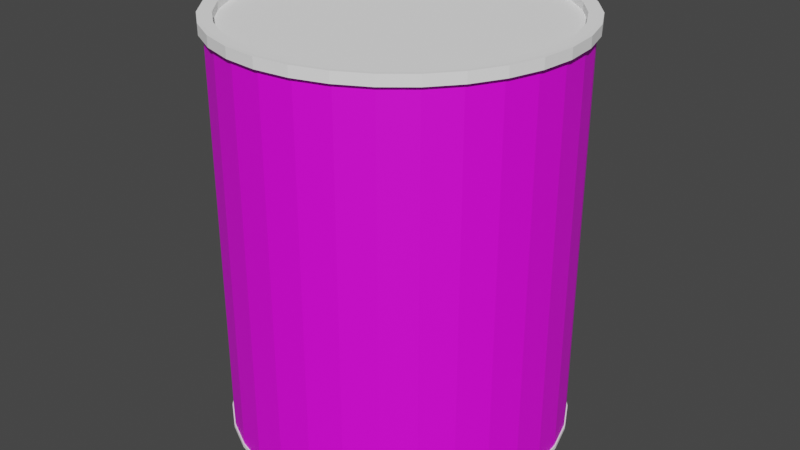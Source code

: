 # Source: BEANS.blend  (saved by Blender 2.91.10; exported with 4.5.12 LTS)
import bpy
from mathutils import Matrix  # noqa: F401  (used for matrix-valued properties, if any)

bpy.ops.wm.read_factory_settings(use_empty=True)
scene = bpy.context.scene
scene.name = 'Scene'

# ---- collections
col_collection = bpy.data.collections.new('Collection'); scene.collection.children.link(col_collection)

# ---- images (referenced by path relative to the original .blend; pixels are not part of the script)
import os
ASSET_DIR = os.environ.get("B2B_ASSET_DIR", "")  # directory of the original .blend (textures are referenced by path, not embedded)
HERE = os.path.dirname(os.path.abspath(__file__))  # packed textures are extracted next to this script under _unpacked/

def load_image(name, relpath, width, height, colorspace="sRGB"):
    """Load a texture the original file referenced (path relative to the .blend, or extracted next to this script)."""
    p = next((c for c in (os.path.join(HERE, relpath), os.path.join(ASSET_DIR, relpath)) if relpath and os.path.exists(c)), "")
    if p:
        img = bpy.data.images.load(p, check_existing=True)
        img.name = name
    else:  # same state as the original file: an image datablock whose file is absent (Cycles renders it pink)
        img = bpy.data.images.new(name, width, height)
        img.source = "FILE"
        img.filepath = "//" + (relpath or name)
    img.colorspace_settings.name = colorspace
    return img
img_bean_png = load_image('bean.png', 'bean.png', 1024, 1024, 'sRGB')

# ---- materials (node trees are filled in below, after node groups)
mat_material = bpy.data.materials.new('Material')
mat_material.use_transparent_shadow = False
mat_material.diffuse_color = (1.0, 1.0, 1.0, 1.0)
mat_material.metallic = 1.0
mat_material_002 = bpy.data.materials.new('Material.002')
mat_material_002.use_transparent_shadow = False
mat_material_002.diffuse_color = (0.1122, 0.08083, 0.0285, 1.0)
mat_material_002.roughness = 0.5877

# ---- material node trees
mat_material_002.use_nodes = True; mat_material_002.node_tree.nodes.clear()
_N = mat_material_002.node_tree.nodes; _L = mat_material_002.node_tree.links
n0 = _N.new('ShaderNodeBsdfPrincipled'); n0.name = 'Principled BSDF'; n0.location = (10, 300)
n0.distribution = 'GGX'
n0.subsurface_method = 'BURLEY'
n0.inputs[3].default_value = 1.45
n0.inputs[27].default_value = (0.0, 0.0, 0.0, 1.0)
n0.inputs[28].default_value = 1.0
n1 = _N.new('ShaderNodeOutputMaterial'); n1.name = 'Material Output'; n1.location = (300, 300)
n2 = _N.new('ShaderNodeTexImage'); n2.name = 'Image Texture'; n2.location = (-280, 275)
n2.image = img_bean_png
_L.new(n0.outputs[0], n1.inputs[0])
_L.new(n2.outputs[0], n0.inputs[0])
n1.is_active_output = True

# ---- world
world_world = bpy.data.worlds.new('World'); scene.world = world_world
world_world.use_nodes = True; world_world.node_tree.nodes.clear()
_N = world_world.node_tree.nodes; _L = world_world.node_tree.links
n0 = _N.new('ShaderNodeOutputWorld'); n0.name = 'World Output'; n0.location = (300, 300)
n1 = _N.new('ShaderNodeBackground'); n1.name = 'Background'; n1.location = (10, 300)
n1.inputs[0].default_value = (0.05088, 0.05088, 0.05088, 1.0)
_L.new(n1.outputs[0], n0.inputs[0])
n0.is_active_output = True
world_world.color = (0.05088, 0.05088, 0.05088)
world_world.use_sun_shadow = False
world_world.sun_shadow_jitter_overblur = 0.0

# ---- meshes
me_cylinder = bpy.data.meshes.new('Cylinder')
me_cylinder.from_pydata([(0.0, 1.0, -1.0), (0.0, 1.0, 1.0), (0.1951, 0.9808, -1.0), (0.1951, 0.9808, 1.0), (0.3827, 0.9239, -1.0), (0.3827, 0.9239, 1.0), (0.5556, 0.8315, -1.0), (0.5556, 0.8315, 1.0), (0.7071, 0.7071, -1.0), (0.7071, 0.7071, 1.0), (0.8315, 0.5556, -1.0), (0.8315, 0.5556, 1.0), (0.9239, 0.3827, -1.0), (0.9239, 0.3827, 1.0), (0.9808, 0.1951, -1.0), (0.9808, 0.1951, 1.0), (1.0, 7.55e-08, -1.0), (1.0, 7.55e-08, 1.0), (0.9808, -0.1951, -1.0), (0.9808, -0.1951, 1.0), (0.9239, -0.3827, -1.0), (0.9239, -0.3827, 1.0), (0.8315, -0.5556, -1.0), (0.8315, -0.5556, 1.0), (0.7071, -0.7071, -1.0), (0.7071, -0.7071, 1.0), (0.5556, -0.8315, -1.0), (0.5556, -0.8315, 1.0), (0.3827, -0.9239, -1.0), (0.3827, -0.9239, 1.0), (0.1951, -0.9808, -1.0), (0.1951, -0.9808, 1.0), (-3.258e-07, -1.0, -1.0), (-3.258e-07, -1.0, 1.0), (-0.1951, -0.9808, -1.0), (-0.1951, -0.9808, 1.0), (-0.3827, -0.9239, -1.0), (-0.3827, -0.9239, 1.0), (-0.5556, -0.8315, -1.0), (-0.5556, -0.8315, 1.0), (-0.7071, -0.7071, -1.0), (-0.7071, -0.7071, 1.0), (-0.8315, -0.5556, -1.0), (-0.8315, -0.5556, 1.0), (-0.9239, -0.3827, -1.0), (-0.9239, -0.3827, 1.0), (-0.9808, -0.1951, -1.0), (-0.9808, -0.1951, 1.0), (-1.0, 9.656e-07, -1.0), (-1.0, 9.656e-07, 1.0), (-0.9808, 0.1951, -1.0), (-0.9808, 0.1951, 1.0), (-0.9239, 0.3827, -1.0), (-0.9239, 0.3827, 1.0), (-0.8315, 0.5556, -1.0), (-0.8315, 0.5556, 1.0), (-0.7071, 0.7071, -1.0), (-0.7071, 0.7071, 1.0), (-0.5556, 0.8315, -1.0), (-0.5556, 0.8315, 1.0), (-0.3827, 0.9239, -1.0), (-0.3827, 0.9239, 1.0), (-0.1951, 0.9808, -1.0), (-0.1951, 0.9808, 1.0), (0.1951, 0.9808, 1.05), (-4.598e-09, 1.0, 1.05), (0.3827, 0.9239, 1.05), (0.5556, 0.8315, 1.05), (0.7071, 0.7071, 1.05), (0.8315, 0.5556, 1.05), (0.9239, 0.3827, 1.05), (0.9808, 0.1951, 1.05), (1.0, 7.55e-08, 1.05), (0.9808, -0.1951, 1.05), (0.9239, -0.3827, 1.05), (0.8315, -0.5556, 1.05), (0.7071, -0.7071, 1.05), (0.5556, -0.8315, 1.05), (0.3827, -0.9239, 1.05), (0.1951, -0.9808, 1.05), (-3.304e-07, -1.0, 1.05), (-0.1951, -0.9808, 1.05), (-0.3827, -0.9239, 1.05), (-0.5556, -0.8315, 1.05), (-0.7071, -0.7071, 1.05), (-0.8315, -0.5556, 1.05), (-0.9239, -0.3827, 1.05), (-0.9808, -0.1951, 1.05), (-1.0, 9.656e-07, 1.05), (-0.9808, 0.1951, 1.05), (-0.9239, 0.3827, 1.05), (-0.8315, 0.5556, 1.05), (-0.7071, 0.7071, 1.05), (-0.5556, 0.8315, 1.05), (-0.3827, 0.9239, 1.05), (-0.1951, 0.9808, 1.05), (4.742e-09, 1.0, -1.019), (0.1951, 0.9808, -1.019), (0.3827, 0.9239, -1.019), (0.5556, 0.8315, -1.019), (0.7071, 0.7071, -1.019), (0.8315, 0.5556, -1.019), (0.9239, 0.3827, -1.019), (0.9808, 0.1951, -1.019), (1.0, 7.55e-08, -1.019), (0.9808, -0.1951, -1.019), (0.9239, -0.3827, -1.019), (0.8315, -0.5556, -1.019), (0.7071, -0.7071, -1.019), (0.5556, -0.8315, -1.019), (0.3827, -0.9239, -1.019), (0.1951, -0.9808, -1.019), (-3.211e-07, -1.0, -1.019), (-0.1951, -0.9808, -1.019), (-0.3827, -0.9239, -1.019), (-0.5556, -0.8315, -1.019), (-0.7071, -0.7071, -1.019), (-0.8315, -0.5556, -1.019), (-0.9239, -0.3827, -1.019), (-0.9808, -0.1951, -1.019), (-1.0, 9.656e-07, -1.019), (-0.9808, 0.1951, -1.019), (-0.9239, 0.3827, -1.019), (-0.8315, 0.5556, -1.019), (-0.7071, 0.7071, -1.019), (-0.5556, 0.8315, -1.019), (-0.3827, 0.9239, -1.019), (-0.1951, 0.9808, -1.019), (0.1951, 0.9808, 1.0), (0.0, 1.0, 1.0), (0.3827, 0.9239, 1.0), (0.5556, 0.8315, 1.0), (0.7071, 0.7071, 1.0), (0.8315, 0.5556, 1.0), (0.9239, 0.3827, 1.0), (0.9808, 0.1951, 1.0), (1.0, 7.55e-08, 1.0), (0.9808, -0.1951, 1.0), (0.9239, -0.3827, 1.0), (0.8315, -0.5556, 1.0), (0.7071, -0.7071, 1.0), (0.5556, -0.8315, 1.0), (0.3827, -0.9239, 1.0), (0.1951, -0.9808, 1.0), (-3.258e-07, -1.0, 1.0), (-0.1951, -0.9808, 1.0), (-0.3827, -0.9239, 1.0), (-0.5556, -0.8315, 1.0), (-0.7071, -0.7071, 1.0), (-0.8315, -0.5556, 1.0), (-0.9239, -0.3827, 1.0), (-0.9808, -0.1951, 1.0), (-1.0, 9.656e-07, 1.0), (-0.9808, 0.1951, 1.0), (-0.9239, 0.3827, 1.0), (-0.8315, 0.5556, 1.0), (-0.7071, 0.7071, 1.0), (-0.5556, 0.8315, 1.0), (-0.3827, 0.9239, 1.0), (-0.1951, 0.9808, 1.0), (0.1951, 0.9808, 1.05), (-4.598e-09, 1.0, 1.05), (0.3827, 0.9239, 1.05), (0.5556, 0.8315, 1.05), (0.7071, 0.7071, 1.05), (0.8315, 0.5556, 1.05), (0.9239, 0.3827, 1.05), (0.9808, 0.1951, 1.05), (1.0, 7.55e-08, 1.05), (0.9808, -0.1951, 1.05), (0.9239, -0.3827, 1.05), (0.8315, -0.5556, 1.05), (0.7071, -0.7071, 1.05), (0.5556, -0.8315, 1.05), (0.3827, -0.9239, 1.05), (0.1951, -0.9808, 1.05), (-3.304e-07, -1.0, 1.05), (-0.1951, -0.9808, 1.05), (-0.3827, -0.9239, 1.05), (-0.5556, -0.8315, 1.05), (-0.7071, -0.7071, 1.05), (-0.8315, -0.5556, 1.05), (-0.9239, -0.3827, 1.05), (-0.9808, -0.1951, 1.05), (-1.0, 9.656e-07, 1.05), (-0.9808, 0.1951, 1.05), (-0.9239, 0.3827, 1.05), (-0.8315, 0.5556, 1.05), (-0.7071, 0.7071, 1.05), (-0.5556, 0.8315, 1.05), (-0.3827, 0.9239, 1.05), (-0.1951, 0.9808, 1.05), (0.2001, 1.006, 0.9994), (1.602e-09, 1.026, 0.9994), (0.3925, 0.9477, 0.9994), (0.5699, 0.8529, 0.9994), (0.7253, 0.7253, 0.9994), (0.8529, 0.5699, 0.9994), (0.9477, 0.3925, 0.9994), (1.006, 0.2001, 0.9994), (1.026, 6.917e-08, 0.9994), (1.006, -0.2001, 0.9994), (0.9477, -0.3925, 0.9994), (0.8529, -0.5699, 0.9994), (0.7253, -0.7253, 0.9994), (0.5699, -0.8529, 0.9994), (0.3925, -0.9477, 0.9994), (0.2001, -1.006, 0.9994), (-3.326e-07, -1.026, 0.9994), (-0.2001, -1.006, 0.9994), (-0.3925, -0.9477, 0.9994), (-0.5699, -0.8529, 0.9994), (-0.7253, -0.7253, 0.9994), (-0.8529, -0.5699, 0.9994), (-0.9477, -0.3925, 0.9994), (-1.006, -0.2001, 0.9994), (-1.026, 9.822e-07, 0.9994), (-1.006, 0.2001, 0.9994), (-0.9477, 0.3925, 0.9994), (-0.8529, 0.5699, 0.9994), (-0.7253, 0.7253, 0.9994), (-0.5699, 0.8529, 0.9994), (-0.3925, 0.9477, 0.9994), (-0.2001, 1.006, 0.9994), (0.2001, 1.006, 1.051), (-3.115e-09, 1.026, 1.051), (0.3925, 0.9477, 1.051), (0.5699, 0.8529, 1.051), (0.7253, 0.7253, 1.051), (0.8529, 0.5699, 1.051), (0.9477, 0.3925, 1.051), (1.006, 0.2001, 1.051), (1.026, 6.917e-08, 1.051), (1.006, -0.2001, 1.051), (0.9477, -0.3925, 1.051), (0.8529, -0.5699, 1.051), (0.7253, -0.7253, 1.051), (0.5699, -0.8529, 1.051), (0.3925, -0.9477, 1.051), (0.2001, -1.006, 1.051), (-3.373e-07, -1.026, 1.051), (-0.2001, -1.006, 1.051), (-0.3925, -0.9477, 1.051), (-0.5699, -0.8529, 1.051), (-0.7253, -0.7253, 1.051), (-0.8529, -0.5699, 1.051), (-0.9477, -0.3925, 1.051), (-1.006, -0.2001, 1.051), (-1.026, 9.822e-07, 1.051), (-1.006, 0.2001, 1.051), (-0.9477, 0.3925, 1.051), (-0.8529, 0.5699, 1.051), (-0.7253, 0.7253, 1.051), (-0.5699, 0.8529, 1.051), (-0.3925, 0.9477, 1.051), (-0.2001, 1.006, 1.051), (9.827e-09, 0.9686, -1.075), (0.189, 0.95, -1.075), (0.3707, 0.8949, -1.075), (0.5382, 0.8054, -1.075), (0.6849, 0.6849, -1.075), (0.8054, 0.5382, -1.075), (0.8949, 0.3707, -1.075), (0.95, 0.189, -1.075), (0.9686, 8.207e-08, -1.075), (0.95, -0.189, -1.075), (0.8949, -0.3707, -1.075), (0.8054, -0.5382, -1.075), (0.6849, -0.6849, -1.075), (0.5382, -0.8054, -1.075), (0.3707, -0.8949, -1.075), (0.189, -0.95, -1.075), (-3.058e-07, -0.9686, -1.075), (-0.189, -0.95, -1.075), (-0.3707, -0.8949, -1.075), (-0.5382, -0.8054, -1.075), (-0.6849, -0.6849, -1.075), (-0.8054, -0.5382, -1.075), (-0.8949, -0.3707, -1.075), (-0.95, -0.189, -1.075), (-0.9686, 9.443e-07, -1.075), (-0.95, 0.189, -1.075), (-0.8949, 0.3707, -1.075), (-0.8054, 0.5382, -1.075), (-0.6849, 0.6849, -1.075), (-0.5382, 0.8054, -1.075), (-0.3707, 0.8949, -1.075), (-0.189, 0.95, -1.075), (0.0, 1.0, -1.0), (0.1951, 0.9808, -1.0), (0.3827, 0.9239, -1.0), (0.5556, 0.8315, -1.0), (0.7071, 0.7071, -1.0), (0.8315, 0.5556, -1.0), (0.9239, 0.3827, -1.0), (0.9808, 0.1951, -1.0), (1.0, 7.55e-08, -1.0), (0.9808, -0.1951, -1.0), (0.9239, -0.3827, -1.0), (0.8315, -0.5556, -1.0), (0.7071, -0.7071, -1.0), (0.5556, -0.8315, -1.0), (0.3827, -0.9239, -1.0), (0.1951, -0.9808, -1.0), (-3.258e-07, -1.0, -1.0), (-0.1951, -0.9808, -1.0), (-0.3827, -0.9239, -1.0), (-0.5556, -0.8315, -1.0), (-0.7071, -0.7071, -1.0), (-0.8315, -0.5556, -1.0), (-0.9239, -0.3827, -1.0), (-0.9808, -0.1951, -1.0), (-1.0, 9.656e-07, -1.0), (-0.9808, 0.1951, -1.0), (-0.9239, 0.3827, -1.0), (-0.8315, 0.5556, -1.0), (-0.7071, 0.7071, -1.0), (-0.5556, 0.8315, -1.0), (-0.3827, 0.9239, -1.0), (-0.1951, 0.9808, -1.0), (4.742e-09, 1.0, -1.019), (0.1951, 0.9808, -1.019), (0.3827, 0.9239, -1.019), (0.5556, 0.8315, -1.019), (0.7071, 0.7071, -1.019), (0.8315, 0.5556, -1.019), (0.9239, 0.3827, -1.019), (0.9808, 0.1951, -1.019), (1.0, 7.55e-08, -1.019), (0.9808, -0.1951, -1.019), (0.9239, -0.3827, -1.019), (0.8315, -0.5556, -1.019), (0.7071, -0.7071, -1.019), (0.5556, -0.8315, -1.019), (0.3827, -0.9239, -1.019), (0.1951, -0.9808, -1.019), (-3.211e-07, -1.0, -1.019), (-0.1951, -0.9808, -1.019), (-0.3827, -0.9239, -1.019), (-0.5556, -0.8315, -1.019), (-0.7071, -0.7071, -1.019), (-0.8315, -0.5556, -1.019), (-0.9239, -0.3827, -1.019), (-0.9808, -0.1951, -1.019), (-1.0, 9.656e-07, -1.019), (-0.9808, 0.1951, -1.019), (-0.9239, 0.3827, -1.019), (-0.8315, 0.5556, -1.019), (-0.7071, 0.7071, -1.019), (-0.5556, 0.8315, -1.019), (-0.3827, 0.9239, -1.019), (-0.1951, 0.9808, -1.019), (-1.404e-09, 1.007, -0.9999), (0.1964, 0.9872, -0.9999), (0.3852, 0.93, -0.9999), (0.5592, 0.8369, -0.9999), (0.7118, 0.7118, -0.9999), (0.8369, 0.5592, -0.9999), (0.93, 0.3852, -0.9999), (0.9872, 0.1964, -0.9999), (1.007, 7.427e-08, -0.9999), (0.9872, -0.1964, -0.9999), (0.93, -0.3852, -0.9999), (0.8369, -0.5592, -0.9999), (0.7118, -0.7118, -0.9999), (0.5592, -0.8369, -0.9999), (0.3852, -0.93, -0.9999), (0.1964, -0.9872, -0.9999), (-3.294e-07, -1.007, -0.9999), (-0.1964, -0.9872, -0.9999), (-0.3852, -0.93, -0.9999), (-0.5592, -0.8369, -0.9999), (-0.7118, -0.7118, -0.9999), (-0.8369, -0.5592, -0.9999), (-0.93, -0.3852, -0.9999), (-0.9872, -0.1964, -0.9999), (-1.007, 9.702e-07, -0.9999), (-0.9872, 0.1964, -0.9999), (-0.93, 0.3852, -0.9999), (-0.8369, 0.5592, -0.9999), (-0.7118, 0.7118, -0.9999), (-0.5592, 0.8369, -0.9999), (-0.3852, 0.93, -0.9999), (-0.1964, 0.9872, -0.9999), (3.369e-09, 1.007, -1.019), (0.1964, 0.9872, -1.019), (0.3852, 0.93, -1.019), (0.5592, 0.8369, -1.019), (0.7118, 0.7118, -1.019), (0.8369, 0.5592, -1.019), (0.93, 0.3852, -1.019), (0.9872, 0.1964, -1.019), (1.007, 7.427e-08, -1.019), (0.9872, -0.1964, -1.019), (0.93, -0.3852, -1.019), (0.8369, -0.5592, -1.019), (0.7118, -0.7118, -1.019), (0.5592, -0.8369, -1.019), (0.3852, -0.93, -1.019), (0.1964, -0.9872, -1.019), (-3.246e-07, -1.007, -1.019), (-0.1964, -0.9872, -1.019), (-0.3852, -0.93, -1.019), (-0.5592, -0.8369, -1.019), (-0.7118, -0.7118, -1.019), (-0.8369, -0.5592, -1.019), (-0.93, -0.3852, -1.019), (-0.9872, -0.1964, -1.019), (-1.007, 9.702e-07, -1.019), (-0.9872, 0.1964, -1.019), (-0.93, 0.3852, -1.019), (-0.8369, 0.5592, -1.019), (-0.7118, 0.7118, -1.019), (-0.5592, 0.8369, -1.019), (-0.3852, 0.93, -1.019), (-0.1964, 0.9872, -1.019), (0.1848, 0.9289, 1.05), (1.93e-09, 0.9471, 1.05), (0.3624, 0.875, 1.05), (0.5262, 0.7875, 1.05), (0.6697, 0.6697, 1.05), (0.7875, 0.5262, 1.05), (0.875, 0.3624, 1.05), (0.9289, 0.1848, 1.05), (0.9471, 8.659e-08, 1.05), (0.9289, -0.1848, 1.05), (0.875, -0.3624, 1.05), (0.7875, -0.5262, 1.05), (0.6697, -0.6697, 1.05), (0.5262, -0.7875, 1.05), (0.3624, -0.875, 1.05), (0.1848, -0.9289, 1.05), (-3.067e-07, -0.9471, 1.05), (-0.1848, -0.9289, 1.05), (-0.3624, -0.875, 1.05), (-0.5262, -0.7875, 1.05), (-0.6697, -0.6697, 1.05), (-0.7875, -0.5262, 1.05), (-0.875, -0.3624, 1.05), (-0.9289, -0.1848, 1.05), (-0.9471, 9.296e-07, 1.05), (-0.9289, 0.1848, 1.05), (-0.875, 0.3624, 1.05), (-0.7875, 0.5262, 1.05), (-0.6697, 0.6697, 1.05), (-0.5262, 0.7875, 1.05), (-0.3624, 0.875, 1.05), (-0.1848, 0.9289, 1.05), (0.1848, 0.9289, 1.014), (5.521e-09, 0.9471, 1.014), (0.3624, 0.875, 1.014), (0.5262, 0.7875, 1.014), (0.6697, 0.6697, 1.014), (0.7875, 0.5262, 1.014), (0.875, 0.3624, 1.014), (0.9289, 0.1848, 1.014), (0.9471, 8.659e-08, 1.014), (0.9289, -0.1848, 1.014), (0.875, -0.3624, 1.014), (0.7875, -0.5262, 1.014), (0.6697, -0.6697, 1.014), (0.5262, -0.7875, 1.014), (0.3624, -0.875, 1.014), (0.1848, -0.9289, 1.014), (-3.031e-07, -0.9471, 1.014), (-0.1848, -0.9289, 1.014), (-0.3624, -0.875, 1.014), (-0.5262, -0.7875, 1.014), (-0.6697, -0.6697, 1.014), (-0.7875, -0.5262, 1.014), (-0.875, -0.3624, 1.014), (-0.9289, -0.1848, 1.014), (-0.9471, 9.296e-07, 1.014), (-0.9289, 0.1848, 1.014), (-0.875, 0.3624, 1.014), (-0.7875, 0.5262, 1.014), (-0.6697, 0.6697, 1.014), (-0.5262, 0.7875, 1.014), (-0.3624, 0.875, 1.014), (-0.1848, 0.9289, 1.014), (1.383e-08, 0.9112, -1.044), (0.1778, 0.8937, -1.044), (0.3487, 0.8419, -1.044), (0.5063, 0.7577, -1.044), (0.6443, 0.6443, -1.044), (0.7577, 0.5063, -1.044), (0.8419, 0.3487, -1.044), (0.8937, 0.1778, -1.044), (0.9112, 9.575e-08, -1.044), (0.8937, -0.1778, -1.044), (0.8419, -0.3487, -1.044), (0.7577, -0.5063, -1.044), (0.6443, -0.6443, -1.044), (0.5063, -0.7577, -1.044), (0.3487, -0.8419, -1.044), (0.1778, -0.8937, -1.044), (-2.831e-07, -0.9112, -1.044), (-0.1778, -0.8937, -1.044), (-0.3487, -0.8419, -1.044), (-0.5063, -0.7577, -1.044), (-0.6443, -0.6443, -1.044), (-0.7577, -0.5063, -1.044), (-0.8419, -0.3487, -1.044), (-0.8937, -0.1778, -1.044), (-0.9112, 9.068e-07, -1.044), (-0.8937, 0.1778, -1.044), (-0.8419, 0.3487, -1.044), (-0.7577, 0.5063, -1.044), (-0.6443, 0.6443, -1.044), (-0.5063, 0.7577, -1.044), (-0.3487, 0.8419, -1.044), (-0.1778, 0.8937, -1.044)], [], [(0, 1, 3, 2), (2, 3, 5, 4), (4, 5, 7, 6), (6, 7, 9, 8), (8, 9, 11, 10), (10, 11, 13, 12), (12, 13, 15, 14), (14, 15, 17, 16), (16, 17, 19, 18), (18, 19, 21, 20), (20, 21, 23, 22), (22, 23, 25, 24), (24, 25, 27, 26), (26, 27, 29, 28), (28, 29, 31, 30), (30, 31, 33, 32), (32, 33, 35, 34), (34, 35, 37, 36), (36, 37, 39, 38), (38, 39, 41, 40), (40, 41, 43, 42), (42, 43, 45, 44), (44, 45, 47, 46), (46, 47, 49, 48), (48, 49, 51, 50), (50, 51, 53, 52), (52, 53, 55, 54), (54, 55, 57, 56), (56, 57, 59, 58), (58, 59, 61, 60), (41, 39, 147, 148), (60, 61, 63, 62), (62, 63, 1, 0), (100, 99, 323, 324), (94, 93, 445, 446), (79, 80, 176, 175), (23, 21, 138, 139), (78, 79, 175, 174), (5, 3, 128, 130), (57, 55, 155, 156), (77, 78, 174, 173), (39, 37, 146, 147), (76, 77, 173, 172), (21, 19, 137, 138), (75, 76, 172, 171), (55, 53, 154, 155), (74, 75, 171, 170), (3, 1, 129, 128), (37, 35, 145, 146), (73, 74, 170, 169), (19, 17, 136, 137), (72, 73, 169, 168), (53, 51, 153, 154), (71, 72, 168, 167), (35, 33, 144, 145), (70, 71, 167, 166), (17, 15, 135, 136), (69, 70, 166, 165), (95, 65, 161, 191), (51, 49, 152, 153), (68, 69, 165, 164), (94, 95, 191, 190), (33, 31, 143, 144), (67, 68, 164, 163), (93, 94, 190, 189), (15, 13, 134, 135), (115, 116, 276, 275), (38, 40, 308, 307), (126, 125, 349, 350), (99, 98, 322, 323), (20, 22, 299, 298), (125, 124, 348, 349), (2, 4, 290, 289), (98, 97, 321, 322), (124, 123, 347, 348), (54, 56, 316, 315), (97, 96, 320, 321), (36, 38, 307, 306), (123, 122, 346, 347), (18, 20, 298, 297), (122, 121, 345, 346), (121, 120, 344, 345), (52, 54, 315, 314), (0, 2, 289, 288), (34, 36, 306, 305), (120, 119, 343, 344), (16, 18, 297, 296), (119, 118, 342, 343), (118, 117, 341, 342), (50, 52, 314, 313), (32, 34, 305, 304), (117, 116, 340, 341), (14, 16, 296, 295), (116, 115, 339, 340), (115, 114, 338, 339), (48, 50, 313, 312), (30, 32, 304, 303), (114, 113, 337, 338), (147, 146, 210, 211), (172, 173, 237, 236), (146, 145, 209, 210), (171, 172, 236, 235), (145, 144, 208, 209), (170, 171, 235, 234), (144, 143, 207, 208), (169, 170, 234, 233), (143, 142, 206, 207), (168, 169, 233, 232), (142, 141, 205, 206), (167, 168, 232, 231), (141, 140, 204, 205), (166, 167, 231, 230), (140, 139, 203, 204), (165, 166, 230, 229), (191, 161, 225, 255), (139, 138, 202, 203), (164, 165, 229, 228), (190, 191, 255, 254), (138, 137, 201, 202), (163, 164, 228, 227), (189, 190, 254, 253), (137, 136, 200, 201), (162, 163, 227, 226), (188, 189, 253, 252), (136, 135, 199, 200), (160, 162, 226, 224), (187, 188, 252, 251), (135, 134, 198, 199), (161, 160, 224, 225), (186, 187, 251, 250), (80, 81, 177, 176), (59, 57, 156, 157), (7, 5, 130, 131), (81, 82, 178, 177), (25, 23, 139, 140), (82, 83, 179, 178), (43, 41, 148, 149), (83, 84, 180, 179), (61, 59, 157, 158), (9, 7, 131, 132), (84, 85, 181, 180), (27, 25, 140, 141), (85, 86, 182, 181), (45, 43, 149, 150), (86, 87, 183, 182), (63, 61, 158, 159), (11, 9, 132, 133), (87, 88, 184, 183), (29, 27, 141, 142), (88, 89, 185, 184), (47, 45, 150, 151), (89, 90, 186, 185), (1, 63, 159, 129), (13, 11, 133, 134), (90, 91, 187, 186), (65, 64, 160, 161), (31, 29, 142, 143), (91, 92, 188, 187), (64, 66, 162, 160), (49, 47, 151, 152), (92, 93, 189, 188), (66, 67, 163, 162), (194, 192, 224, 226), (203, 202, 234, 235), (212, 211, 243, 244), (221, 220, 252, 253), (199, 198, 230, 231), (208, 207, 239, 240), (217, 216, 248, 249), (195, 194, 226, 227), (204, 203, 235, 236), (213, 212, 244, 245), (222, 221, 253, 254), (200, 199, 231, 232), (209, 208, 240, 241), (218, 217, 249, 250), (196, 195, 227, 228), (205, 204, 236, 237), (214, 213, 245, 246), (223, 222, 254, 255), (201, 200, 232, 233), (210, 209, 241, 242), (219, 218, 250, 251), (197, 196, 228, 229), (206, 205, 237, 238), (215, 214, 246, 247), (192, 193, 225, 224), (193, 223, 255, 225), (202, 201, 233, 234), (211, 210, 242, 243), (220, 219, 251, 252), (198, 197, 229, 230), (207, 206, 238, 239), (216, 215, 247, 248), (173, 174, 238, 237), (148, 147, 211, 212), (174, 175, 239, 238), (149, 148, 212, 213), (175, 176, 240, 239), (150, 149, 213, 214), (176, 177, 241, 240), (151, 150, 214, 215), (177, 178, 242, 241), (152, 151, 215, 216), (178, 179, 243, 242), (153, 152, 216, 217), (179, 180, 244, 243), (154, 153, 217, 218), (180, 181, 245, 244), (155, 154, 218, 219), (128, 129, 193, 192), (181, 182, 246, 245), (156, 155, 219, 220), (130, 128, 192, 194), (182, 183, 247, 246), (157, 156, 220, 221), (131, 130, 194, 195), (183, 184, 248, 247), (158, 157, 221, 222), (132, 131, 195, 196), (184, 185, 249, 248), (159, 158, 222, 223), (133, 132, 196, 197), (185, 186, 250, 249), (129, 159, 223, 193), (134, 133, 197, 198), (263, 264, 488, 487), (102, 103, 263, 262), (116, 117, 277, 276), (103, 104, 264, 263), (117, 118, 278, 277), (104, 105, 265, 264), (118, 119, 279, 278), (105, 106, 266, 265), (119, 120, 280, 279), (106, 107, 267, 266), (120, 121, 281, 280), (107, 108, 268, 267), (121, 122, 282, 281), (108, 109, 269, 268), (122, 123, 283, 282), (109, 110, 270, 269), (96, 97, 257, 256), (123, 124, 284, 283), (110, 111, 271, 270), (97, 98, 258, 257), (124, 125, 285, 284), (111, 112, 272, 271), (98, 99, 259, 258), (125, 126, 286, 285), (112, 113, 273, 272), (99, 100, 260, 259), (126, 127, 287, 286), (113, 114, 274, 273), (100, 101, 261, 260), (127, 96, 256, 287), (114, 115, 275, 274), (101, 102, 262, 261), (325, 324, 388, 389), (351, 350, 414, 415), (297, 298, 362, 361), (324, 323, 387, 388), (350, 349, 413, 414), (296, 297, 361, 360), (323, 322, 386, 387), (349, 348, 412, 413), (295, 296, 360, 359), (322, 321, 385, 386), (348, 347, 411, 412), (294, 295, 359, 358), (321, 320, 384, 385), (347, 346, 410, 411), (293, 294, 358, 357), (319, 288, 352, 383), (346, 345, 409, 410), (292, 293, 357, 356), (318, 319, 383, 382), (345, 344, 408, 409), (291, 292, 356, 355), (317, 318, 382, 381), (344, 343, 407, 408), (290, 291, 355, 354), (316, 317, 381, 380), (343, 342, 406, 407), (289, 290, 354, 353), (315, 316, 380, 379), (342, 341, 405, 406), (288, 289, 353, 352), (314, 315, 379, 378), (341, 340, 404, 405), (56, 58, 317, 316), (127, 126, 350, 351), (101, 100, 324, 325), (4, 6, 291, 290), (96, 127, 351, 320), (102, 101, 325, 326), (22, 24, 300, 299), (40, 42, 309, 308), (103, 102, 326, 327), (58, 60, 318, 317), (104, 103, 327, 328), (6, 8, 292, 291), (24, 26, 301, 300), (105, 104, 328, 329), (42, 44, 310, 309), (106, 105, 329, 330), (60, 62, 319, 318), (107, 106, 330, 331), (8, 10, 293, 292), (26, 28, 302, 301), (108, 107, 331, 332), (44, 46, 311, 310), (109, 108, 332, 333), (62, 0, 288, 319), (110, 109, 333, 334), (10, 12, 294, 293), (28, 30, 303, 302), (111, 110, 334, 335), (46, 48, 312, 311), (112, 111, 335, 336), (113, 112, 336, 337), (12, 14, 295, 294), (371, 372, 404, 403), (380, 381, 413, 412), (358, 359, 391, 390), (367, 368, 400, 399), (376, 377, 409, 408), (354, 355, 387, 386), (363, 364, 396, 395), (372, 373, 405, 404), (381, 382, 414, 413), (359, 360, 392, 391), (368, 369, 401, 400), (377, 378, 410, 409), (355, 356, 388, 387), (364, 365, 397, 396), (373, 374, 406, 405), (382, 383, 415, 414), (360, 361, 393, 392), (369, 370, 402, 401), (378, 379, 411, 410), (356, 357, 389, 388), (365, 366, 398, 397), (374, 375, 407, 406), (352, 353, 385, 384), (383, 352, 384, 415), (361, 362, 394, 393), (370, 371, 403, 402), (379, 380, 412, 411), (357, 358, 390, 389), (366, 367, 399, 398), (375, 376, 408, 407), (353, 354, 386, 385), (362, 363, 395, 394), (298, 299, 363, 362), (320, 351, 415, 384), (326, 325, 389, 390), (299, 300, 364, 363), (327, 326, 390, 391), (300, 301, 365, 364), (328, 327, 391, 392), (301, 302, 366, 365), (329, 328, 392, 393), (302, 303, 367, 366), (330, 329, 393, 394), (303, 304, 368, 367), (331, 330, 394, 395), (304, 305, 369, 368), (332, 331, 395, 396), (305, 306, 370, 369), (333, 332, 396, 397), (306, 307, 371, 370), (334, 333, 397, 398), (307, 308, 372, 371), (335, 334, 398, 399), (308, 309, 373, 372), (336, 335, 399, 400), (309, 310, 374, 373), (337, 336, 400, 401), (310, 311, 375, 374), (338, 337, 401, 402), (311, 312, 376, 375), (339, 338, 402, 403), (312, 313, 377, 376), (340, 339, 403, 404), (313, 314, 378, 377), (439, 438, 470, 471), (81, 80, 432, 433), (68, 67, 419, 420), (95, 94, 446, 447), (82, 81, 433, 434), (69, 68, 420, 421), (65, 95, 447, 417), (83, 82, 434, 435), (70, 69, 421, 422), (84, 83, 435, 436), (71, 70, 422, 423), (85, 84, 436, 437), (72, 71, 423, 424), (86, 85, 437, 438), (73, 72, 424, 425), (87, 86, 438, 439), (74, 73, 425, 426), (88, 87, 439, 440), (75, 74, 426, 427), (89, 88, 440, 441), (76, 75, 427, 428), (90, 89, 441, 442), (77, 76, 428, 429), (91, 90, 442, 443), (78, 77, 429, 430), (64, 65, 417, 416), (92, 91, 443, 444), (79, 78, 430, 431), (66, 64, 416, 418), (93, 92, 444, 445), (80, 79, 431, 432), (67, 66, 418, 419), (448, 449, 479, 478, 477, 476, 475, 474, 473, 472, 471, 470, 469, 468, 467, 466, 465, 464, 463, 462, 461, 460, 459, 458, 457, 456, 455, 454, 453, 452, 451, 450), (426, 425, 457, 458), (440, 439, 471, 472), (427, 426, 458, 459), (441, 440, 472, 473), (428, 427, 459, 460), (442, 441, 473, 474), (429, 428, 460, 461), (443, 442, 474, 475), (430, 429, 461, 462), (416, 417, 449, 448), (444, 443, 475, 476), (431, 430, 462, 463), (418, 416, 448, 450), (445, 444, 476, 477), (432, 431, 463, 464), (419, 418, 450, 451), (446, 445, 477, 478), (433, 432, 464, 465), (420, 419, 451, 452), (447, 446, 478, 479), (434, 433, 465, 466), (421, 420, 452, 453), (417, 447, 479, 449), (435, 434, 466, 467), (422, 421, 453, 454), (436, 435, 467, 468), (423, 422, 454, 455), (437, 436, 468, 469), (424, 423, 455, 456), (438, 437, 469, 470), (425, 424, 456, 457), (480, 481, 482, 483, 484, 485, 486, 487, 488, 489, 490, 491, 492, 493, 494, 495, 496, 497, 498, 499, 500, 501, 502, 503, 504, 505, 506, 507, 508, 509, 510, 511), (277, 278, 502, 501), (264, 265, 489, 488), (278, 279, 503, 502), (265, 266, 490, 489), (279, 280, 504, 503), (266, 267, 491, 490), (280, 281, 505, 504), (267, 268, 492, 491), (281, 282, 506, 505), (268, 269, 493, 492), (282, 283, 507, 506), (269, 270, 494, 493), (256, 257, 481, 480), (283, 284, 508, 507), (270, 271, 495, 494), (257, 258, 482, 481), (284, 285, 509, 508), (271, 272, 496, 495), (258, 259, 483, 482), (285, 286, 510, 509), (272, 273, 497, 496), (259, 260, 484, 483), (286, 287, 511, 510), (273, 274, 498, 497), (260, 261, 485, 484), (287, 256, 480, 511), (274, 275, 499, 498), (261, 262, 486, 485), (275, 276, 500, 499), (262, 263, 487, 486), (276, 277, 501, 500)])
me_cylinder.polygons.foreach_set('material_index', [1, 1, 1, 1, 1, 1, 1, 1, 1, 1, 1, 1, 1, 1, 1, 1, 1, 1, 1, 1, 1, 1, 1, 1, 1, 1, 1, 1, 1, 1, 0, 1, 1, 0, 0, 0, 0, 0, 0, 0, 0, 0, 0, 0, 0, 0, 0, 0, 0, 0, 0, 0, 0, 0, 0, 0, 0, 0, 0, 0, 0, 0, 0, 0, 0, 0, 0, 0, 0, 0, 0, 0, 0, 0, 0, 0, 0, 0, 0, 0, 0, 0, 0, 0, 0, 0, 0, 0, 0, 0, 0, 0, 0, 0, 0, 0, 0, 0, 0, 0, 0, 0, 0, 0, 0, 0, 0, 0, 0, 0, 0, 0, 0, 0, 0, 0, 0, 0, 0, 0, 0, 0, 0, 0, 0, 0, 0, 0, 0, 0, 0, 0, 0, 0, 0, 0, 0, 0, 0, 0, 0, 0, 0, 0, 0, 0, 0, 0, 0, 0, 0, 0, 0, 0, 0, 0, 0, 0, 0, 0, 0, 0, 0, 0, 0, 0, 0, 0, 0, 0, 0, 0, 0, 0, 0, 0, 0, 0, 0, 0, 0, 0, 0, 0, 0, 0, 0, 0, 0, 0, 0, 0, 0, 0, 0, 0, 0, 0, 0, 0, 0, 0, 0, 0, 0, 0, 0, 0, 0, 0, 0, 0, 0, 0, 0, 0, 0, 0, 0, 0, 0, 0, 0, 0, 0, 0, 0, 0, 0, 0, 0, 0, 0, 0, 0, 0, 0, 0, 0, 0, 0, 0, 0, 0, 0, 0, 0, 0, 0, 0, 0, 0, 0, 0, 0, 0, 0, 0, 0, 0, 0, 0, 0, 0, 0, 0, 0, 0, 0, 0, 0, 0, 0, 0, 0, 0, 0, 0, 0, 0, 0, 0, 0, 0, 0, 0, 0, 0, 0, 0, 0, 0, 0, 0, 0, 0, 0, 0, 0, 0, 0, 0, 0, 0, 0, 0, 0, 0, 0, 0, 0, 0, 0, 0, 0, 0, 0, 0, 0, 0, 0, 0, 0, 0, 0, 0, 0, 0, 0, 0, 0, 0, 0, 0, 0, 0, 0, 0, 0, 0, 0, 0, 0, 0, 0, 0, 0, 0, 0, 0, 0, 0, 0, 0, 0, 0, 0, 0, 0, 0, 0, 0, 0, 0, 0, 0, 0, 0, 0, 0, 0, 0, 0, 0, 0, 0, 0, 0, 0, 0, 0, 0, 0, 0, 0, 0, 0, 0, 0, 0, 0, 0, 0, 0, 0, 0, 0, 0, 0, 0, 0, 0, 0, 0, 0, 0, 0, 0, 0, 0, 0, 0, 0, 0, 0, 0, 0, 0, 0, 0, 0, 0, 0, 0, 0, 0, 0, 0, 0, 0, 0, 0, 0, 0, 0, 0, 0, 0, 0, 0, 0, 0, 0, 0, 0, 0, 0, 0, 0, 0, 0, 0, 0, 0, 0, 0, 0, 0, 0, 0, 0, 0, 0, 0, 0, 0, 0, 0, 0, 0, 0, 0, 0, 0, 0, 0, 0, 0, 0, 0, 0, 0])
_uv = me_cylinder.uv_layers.new(name='UVMap')
_uv.uv.foreach_set('vector', [1.0, 0.257, 1.0, 0.757, 0.9688, 0.757, 0.9688, 0.257, 0.9688, 0.257, 0.9688, 0.757, 0.9375, 0.757, 0.9375, 0.257, 0.9375, 0.257, 0.9375, 0.757, 0.9062, 0.757, 0.9062, 0.257, 0.9062, 0.257, 0.9062, 0.757, 0.875, 0.757, 0.875, 0.257, 0.875, 0.257, 0.875, 0.757, 0.8438, 0.757, 0.8438, 0.257, 0.8438, 0.257, 0.8438, 0.757, 0.8125, 0.757, 0.8125, 0.257, 0.8125, 0.257, 0.8125, 0.757, 0.7812, 0.757, 0.7812, 0.257, 0.7812, 0.257, 0.7812, 0.757, 0.75, 0.757, 0.75, 0.257, 0.75, 0.257, 0.75, 0.757, 0.7188, 0.757, 0.7188, 0.257, 0.7188, 0.257, 0.7188, 0.757, 0.6875, 0.757, 0.6875, 0.257, 0.6875, 0.257, 0.6875, 0.757, 0.6562, 0.757, 0.6562, 0.257, 0.6562, 0.257, 0.6562, 0.757, 0.625, 0.757, 0.625, 0.257, 0.625, 0.257, 0.625, 0.757, 0.5938, 0.757, 0.5938, 0.257, 0.5938, 0.257, 0.5938, 0.757, 0.5625, 0.757, 0.5625, 0.257, 0.5625, 0.257, 0.5625, 0.757, 0.5312, 0.757, 0.5312, 0.257, 0.5312, 0.257, 0.5312, 0.757, 0.5, 0.757, 0.5, 0.257, 0.5, 0.257, 0.5, 0.757, 0.4688, 0.757, 0.4688, 0.257, 0.4688, 0.257, 0.4688, 0.757, 0.4375, 0.757, 0.4375, 0.257, 0.4375, 0.257, 0.4375, 0.757, 0.4062, 0.757, 0.4062, 0.257, 0.4062, 0.257, 0.4062, 0.757, 0.375, 0.757, 0.375, 0.257, 0.375, 0.257, 0.375, 0.757, 0.3438, 0.757, 0.3438, 0.257, 0.3438, 0.257, 0.3438, 0.757, 0.3125, 0.757, 0.3125, 0.257, 0.3125, 0.257, 0.3125, 0.757, 0.2812, 0.757, 0.2812, 0.257, 0.2812, 0.257, 0.2812, 0.757, 0.25, 0.757, 0.25, 0.257, 0.25, 0.257, 0.25, 0.757, 0.2188, 0.757, 0.2188, 0.257, 0.2188, 0.257, 0.2188, 0.757, 0.1875, 0.757, 0.1875, 0.257, 0.1875, 0.257, 0.1875, 0.757, 0.1563, 0.757, 0.1563, 0.257, 0.1563, 0.257, 0.1563, 0.757, 0.125, 0.757, 0.125, 0.257, 0.125, 0.257, 0.125, 0.757, 0.09375, 0.757, 0.09375, 0.257, 0.09375, 0.257, 0.09375, 0.757, 0.0625, 0.757, 0.0625, 0.257, 0.375, 0.757, 0.4062, 0.757, 0.4062, 0.757, 0.375, 0.757, 0.0625, 0.257, 0.0625, 0.757, 0.03125, 0.757, 0.03125, 0.257, 0.03125, 0.257, 0.03125, 0.757, 0.0, 0.757, 0.0, 0.257, 0.875, 0.257, 0.9062, 0.257, 0.9062, 0.257, 0.875, 0.257, 0.1582, 0.2287, 0.1167, 0.2065, 0.1167, 0.2065, 0.1582, 0.2287, 0.2968, -0.2284, 0.25, -0.233, 0.25, -0.233, 0.2968, -0.2284, 0.6562, 0.757, 0.6875, 0.757, 0.6875, 0.757, 0.6562, 0.757, 0.3418, -0.2148, 0.2968, -0.2284, 0.2968, -0.2284, 0.3418, -0.2148, 0.9375, 0.757, 0.9688, 0.757, 0.9688, 0.757, 0.9375, 0.757, 0.125, 0.757, 0.1563, 0.757, 0.1563, 0.757, 0.125, 0.757, 0.3833, -0.1926, 0.3418, -0.2148, 0.3418, -0.2148, 0.3833, -0.1926, 0.4062, 0.757, 0.4375, 0.757, 0.4375, 0.757, 0.4062, 0.757, 0.4197, -0.1627, 0.3833, -0.1926, 0.3833, -0.1926, 0.4197, -0.1627, 0.6875, 0.757, 0.7188, 0.757, 0.7188, 0.757, 0.6875, 0.757, 0.4496, -0.1264, 0.4197, -0.1627, 0.4197, -0.1627, 0.4496, -0.1264, 0.1563, 0.757, 0.1875, 0.757, 0.1875, 0.757, 0.1563, 0.757, 0.4717, -0.08487, 0.4496, -0.1264, 0.4496, -0.1264, 0.4717, -0.08487, 0.9688, 0.757, 1.0, 0.757, 1.0, 0.757, 0.9688, 0.757, 0.4375, 0.757, 0.4688, 0.757, 0.4688, 0.757, 0.4375, 0.757, 0.4854, -0.03984, 0.4717, -0.08487, 0.4717, -0.08487, 0.4854, -0.03984, 0.7188, 0.757, 0.75, 0.757, 0.75, 0.757, 0.7188, 0.757, 0.49, 0.006978, 0.4854, -0.03984, 0.4854, -0.03984, 0.49, 0.006978, 0.1875, 0.757, 0.2188, 0.757, 0.2188, 0.757, 0.1875, 0.757, 0.4854, 0.0538, 0.49, 0.006978, 0.49, 0.006978, 0.4854, 0.0538, 0.4688, 0.757, 0.5, 0.757, 0.5, 0.757, 0.4688, 0.757, 0.4717, 0.09882, 0.4854, 0.0538, 0.4854, 0.0538, 0.4717, 0.09882, 0.75, 0.757, 0.7812, 0.757, 0.7812, 0.757, 0.75, 0.757, 0.4496, 0.1403, 0.4717, 0.09882, 0.4717, 0.09882, 0.4496, 0.1403, 0.2032, 0.2424, 0.25, 0.247, 0.25, 0.247, 0.2032, 0.2424, 0.2188, 0.757, 0.25, 0.757, 0.25, 0.757, 0.2188, 0.757, 0.4197, 0.1767, 0.4496, 0.1403, 0.4496, 0.1403, 0.4197, 0.1767, 0.1582, 0.2287, 0.2032, 0.2424, 0.2032, 0.2424, 0.1582, 0.2287, 0.5, 0.757, 0.5312, 0.757, 0.5312, 0.757, 0.5, 0.757, 0.3833, 0.2065, 0.4197, 0.1767, 0.4197, 0.1767, 0.3833, 0.2065, 0.1167, 0.2065, 0.1582, 0.2287, 0.1582, 0.2287, 0.1167, 0.2065, 0.7812, 0.757, 0.8125, 0.757, 0.8125, 0.757, 0.7812, 0.757, 0.4062, 0.257, 0.375, 0.257, 0.375, 0.257, 0.4062, 0.257, 0.4062, 0.257, 0.375, 0.257, 0.375, 0.257, 0.4062, 0.257, 0.0625, 0.257, 0.09375, 0.257, 0.09375, 0.257, 0.0625, 0.257, 0.9062, 0.257, 0.9375, 0.257, 0.9375, 0.257, 0.9062, 0.257, 0.6875, 0.257, 0.6562, 0.257, 0.6562, 0.257, 0.6875, 0.257, 0.09375, 0.257, 0.125, 0.257, 0.125, 0.257, 0.09375, 0.257, 0.9688, 0.257, 0.9375, 0.257, 0.9375, 0.257, 0.9688, 0.257, 0.9375, 0.257, 0.9688, 0.257, 0.9688, 0.257, 0.9375, 0.257, 0.125, 0.257, 0.1563, 0.257, 0.1563, 0.257, 0.125, 0.257, 0.1563, 0.257, 0.125, 0.257, 0.125, 0.257, 0.1563, 0.257, 0.9688, 0.257, 1.0, 0.257, 1.0, 0.257, 0.9688, 0.257, 0.4375, 0.257, 0.4062, 0.257, 0.4062, 0.257, 0.4375, 0.257, 0.1563, 0.257, 0.1875, 0.257, 0.1875, 0.257, 0.1563, 0.257, 0.7188, 0.257, 0.6875, 0.257, 0.6875, 0.257, 0.7188, 0.257, 0.1875, 0.257, 0.2188, 0.257, 0.2188, 0.257, 0.1875, 0.257, 0.2188, 0.257, 0.25, 0.257, 0.25, 0.257, 0.2188, 0.257, 0.1875, 0.257, 0.1563, 0.257, 0.1563, 0.257, 0.1875, 0.257, 1.0, 0.257, 0.9688, 0.257, 0.9688, 0.257, 1.0, 0.257, 0.4688, 0.257, 0.4375, 0.257, 0.4375, 0.257, 0.4688, 0.257, 0.25, 0.257, 0.2812, 0.257, 0.2812, 0.257, 0.25, 0.257, 0.75, 0.257, 0.7188, 0.257, 0.7188, 0.257, 0.75, 0.257, 0.2812, 0.257, 0.3125, 0.257, 0.3125, 0.257, 0.2812, 0.257, 0.3125, 0.257, 0.3438, 0.257, 0.3438, 0.257, 0.3125, 0.257, 0.2188, 0.257, 0.1875, 0.257, 0.1875, 0.257, 0.2188, 0.257, 0.5, 0.257, 0.4688, 0.257, 0.4688, 0.257, 0.5, 0.257, 0.3438, 0.257, 0.375, 0.257, 0.375, 0.257, 0.3438, 0.257, 0.7812, 0.257, 0.75, 0.257, 0.75, 0.257, 0.7812, 0.257, 0.375, 0.257, 0.4062, 0.257, 0.4062, 0.257, 0.375, 0.257, 0.4062, 0.257, 0.4375, 0.257, 0.4375, 0.257, 0.4062, 0.257, 0.25, 0.257, 0.2188, 0.257, 0.2188, 0.257, 0.25, 0.257, 0.5312, 0.257, 0.5, 0.257, 0.5, 0.257, 0.5312, 0.257, 0.4375, 0.257, 0.4688, 0.257, 0.4688, 0.257, 0.4375, 0.257, 0.4062, 0.757, 0.4375, 0.757, 0.4375, 0.757, 0.4062, 0.757, 0.4197, -0.1627, 0.3833, -0.1926, 0.3833, -0.1926, 0.4197, -0.1627, 0.4375, 0.757, 0.4688, 0.757, 0.4688, 0.757, 0.4375, 0.757, 0.4496, -0.1264, 0.4197, -0.1627, 0.4197, -0.1627, 0.4496, -0.1264, 0.4688, 0.757, 0.5, 0.757, 0.5, 0.757, 0.4688, 0.757, 0.4717, -0.08487, 0.4496, -0.1264, 0.4496, -0.1264, 0.4717, -0.08487, 0.5, 0.757, 0.5312, 0.757, 0.5312, 0.757, 0.5, 0.757, 0.4854, -0.03984, 0.4717, -0.08487, 0.4717, -0.08487, 0.4854, -0.03984, 0.5312, 0.757, 0.5625, 0.757, 0.5625, 0.757, 0.5312, 0.757, 0.49, 0.006978, 0.4854, -0.03984, 0.4854, -0.03984, 0.49, 0.006978, 0.5625, 0.757, 0.5938, 0.757, 0.5938, 0.757, 0.5625, 0.757, 0.4854, 0.0538, 0.49, 0.006978, 0.49, 0.006978, 0.4854, 0.0538, 0.5938, 0.757, 0.625, 0.757, 0.625, 0.757, 0.5938, 0.757, 0.4717, 0.09882, 0.4854, 0.0538, 0.4854, 0.0538, 0.4717, 0.09882, 0.625, 0.757, 0.6562, 0.757, 0.6562, 0.757, 0.625, 0.757, 0.4496, 0.1403, 0.4717, 0.09882, 0.4717, 0.09882, 0.4496, 0.1403, 0.2032, 0.2424, 0.25, 0.247, 0.25, 0.247, 0.2032, 0.2424, 0.6562, 0.757, 0.6875, 0.757, 0.6875, 0.757, 0.6562, 0.757, 0.4197, 0.1767, 0.4496, 0.1403, 0.4496, 0.1403, 0.4197, 0.1767, 0.1582, 0.2287, 0.2032, 0.2424, 0.2032, 0.2424, 0.1582, 0.2287, 0.6875, 0.757, 0.7188, 0.757, 0.7188, 0.757, 0.6875, 0.757, 0.3833, 0.2065, 0.4197, 0.1767, 0.4197, 0.1767, 0.3833, 0.2065, 0.1167, 0.2065, 0.1582, 0.2287, 0.1582, 0.2287, 0.1167, 0.2065, 0.7188, 0.757, 0.75, 0.757, 0.75, 0.757, 0.7188, 0.757, 0.3418, 0.2287, 0.3833, 0.2065, 0.3833, 0.2065, 0.3418, 0.2287, 0.08029, 0.1767, 0.1167, 0.2065, 0.1167, 0.2065, 0.08029, 0.1767, 0.75, 0.757, 0.7812, 0.757, 0.7812, 0.757, 0.75, 0.757, 0.2968, 0.2424, 0.3418, 0.2287, 0.3418, 0.2287, 0.2968, 0.2424, 0.05045, 0.1403, 0.08029, 0.1767, 0.08029, 0.1767, 0.05045, 0.1403, 0.7812, 0.757, 0.8125, 0.757, 0.8125, 0.757, 0.7812, 0.757, 0.25, 0.247, 0.2968, 0.2424, 0.2968, 0.2424, 0.25, 0.247, 0.02827, 0.09882, 0.05045, 0.1403, 0.05045, 0.1403, 0.02827, 0.09882, 0.25, -0.233, 0.2032, -0.2284, 0.2032, -0.2284, 0.25, -0.233, 0.09375, 0.757, 0.125, 0.757, 0.125, 0.757, 0.09375, 0.757, 0.9062, 0.757, 0.9375, 0.757, 0.9375, 0.757, 0.9062, 0.757, 0.2032, -0.2284, 0.1582, -0.2148, 0.1582, -0.2148, 0.2032, -0.2284, 0.625, 0.757, 0.6562, 0.757, 0.6562, 0.757, 0.625, 0.757, 0.1582, -0.2148, 0.1167, -0.1926, 0.1167, -0.1926, 0.1582, -0.2148, 0.3438, 0.757, 0.375, 0.757, 0.375, 0.757, 0.3438, 0.757, 0.1167, -0.1926, 0.08029, -0.1627, 0.08029, -0.1627, 0.1167, -0.1926, 0.0625, 0.757, 0.09375, 0.757, 0.09375, 0.757, 0.0625, 0.757, 0.875, 0.757, 0.9062, 0.757, 0.9062, 0.757, 0.875, 0.757, 0.08029, -0.1627, 0.05045, -0.1264, 0.05045, -0.1264, 0.08029, -0.1627, 0.5938, 0.757, 0.625, 0.757, 0.625, 0.757, 0.5938, 0.757, 0.05045, -0.1264, 0.02827, -0.08487, 0.02827, -0.08487, 0.05045, -0.1264, 0.3125, 0.757, 0.3438, 0.757, 0.3438, 0.757, 0.3125, 0.757, 0.02827, -0.08487, 0.01461, -0.03984, 0.01461, -0.03984, 0.02827, -0.08487, 0.03125, 0.757, 0.0625, 0.757, 0.0625, 0.757, 0.03125, 0.757, 0.8438, 0.757, 0.875, 0.757, 0.875, 0.757, 0.8438, 0.757, 0.01461, -0.03984, 0.01, 0.006979, 0.01, 0.006979, 0.01461, -0.03984, 0.5625, 0.757, 0.5938, 0.757, 0.5938, 0.757, 0.5625, 0.757, 0.01, 0.006979, 0.01461, 0.0538, 0.01461, 0.0538, 0.01, 0.006979, 0.2812, 0.757, 0.3125, 0.757, 0.3125, 0.757, 0.2812, 0.757, 0.01461, 0.0538, 0.02827, 0.09882, 0.02827, 0.09882, 0.01461, 0.0538, 0.0, 0.757, 0.03125, 0.757, 0.03125, 0.757, 0.0, 0.757, 0.8125, 0.757, 0.8438, 0.757, 0.8438, 0.757, 0.8125, 0.757, 0.02827, 0.09882, 0.05045, 0.1403, 0.05045, 0.1403, 0.02827, 0.09882, 0.25, 0.247, 0.2968, 0.2424, 0.2968, 0.2424, 0.25, 0.247, 0.5312, 0.757, 0.5625, 0.757, 0.5625, 0.757, 0.5312, 0.757, 0.05045, 0.1403, 0.08029, 0.1767, 0.08029, 0.1767, 0.05045, 0.1403, 0.2968, 0.2424, 0.3418, 0.2287, 0.3418, 0.2287, 0.2968, 0.2424, 0.25, 0.757, 0.2812, 0.757, 0.2812, 0.757, 0.25, 0.757, 0.08029, 0.1767, 0.1167, 0.2065, 0.1167, 0.2065, 0.08029, 0.1767, 0.3418, 0.2287, 0.3833, 0.2065, 0.3833, 0.2065, 0.3418, 0.2287, 0.9375, 0.757, 0.9688, 0.757, 0.9688, 0.757, 0.9375, 0.757, 0.6562, 0.757, 0.6875, 0.757, 0.6875, 0.757, 0.6562, 0.757, 0.375, 0.757, 0.4062, 0.757, 0.4062, 0.757, 0.375, 0.757, 0.09375, 0.757, 0.125, 0.757, 0.125, 0.757, 0.09375, 0.757, 0.7812, 0.757, 0.8125, 0.757, 0.8125, 0.757, 0.7812, 0.757, 0.5, 0.757, 0.5312, 0.757, 0.5312, 0.757, 0.5, 0.757, 0.2188, 0.757, 0.25, 0.757, 0.25, 0.757, 0.2188, 0.757, 0.9062, 0.757, 0.9375, 0.757, 0.9375, 0.757, 0.9062, 0.757, 0.625, 0.757, 0.6562, 0.757, 0.6562, 0.757, 0.625, 0.757, 0.3438, 0.757, 0.375, 0.757, 0.375, 0.757, 0.3438, 0.757, 0.0625, 0.757, 0.09375, 0.757, 0.09375, 0.757, 0.0625, 0.757, 0.75, 0.757, 0.7812, 0.757, 0.7812, 0.757, 0.75, 0.757, 0.4688, 0.757, 0.5, 0.757, 0.5, 0.757, 0.4688, 0.757, 0.1875, 0.757, 0.2188, 0.757, 0.2188, 0.757, 0.1875, 0.757, 0.875, 0.757, 0.9062, 0.757, 0.9062, 0.757, 0.875, 0.757, 0.5938, 0.757, 0.625, 0.757, 0.625, 0.757, 0.5938, 0.757, 0.3125, 0.757, 0.3438, 0.757, 0.3438, 0.757, 0.3125, 0.757, 0.03125, 0.757, 0.0625, 0.757, 0.0625, 0.757, 0.03125, 0.757, 0.7188, 0.757, 0.75, 0.757, 0.75, 0.757, 0.7188, 0.757, 0.4375, 0.757, 0.4688, 0.757, 0.4688, 0.757, 0.4375, 0.757, 0.1563, 0.757, 0.1875, 0.757, 0.1875, 0.757, 0.1563, 0.757, 0.8438, 0.757, 0.875, 0.757, 0.875, 0.757, 0.8438, 0.757, 0.5625, 0.757, 0.5938, 0.757, 0.5938, 0.757, 0.5625, 0.757, 0.2812, 0.757, 0.3125, 0.757, 0.3125, 0.757, 0.2812, 0.757, 0.9688, 0.757, 1.0, 0.757, 1.0, 0.757, 0.9688, 0.757, 0.0, 0.757, 0.03125, 0.757, 0.03125, 0.757, 0.0, 0.757, 0.6875, 0.757, 0.7188, 0.757, 0.7188, 0.757, 0.6875, 0.757, 0.4062, 0.757, 0.4375, 0.757, 0.4375, 0.757, 0.4062, 0.757, 0.125, 0.757, 0.1563, 0.757, 0.1563, 0.757, 0.125, 0.757, 0.8125, 0.757, 0.8438, 0.757, 0.8438, 0.757, 0.8125, 0.757, 0.5312, 0.757, 0.5625, 0.757, 0.5625, 0.757, 0.5312, 0.757, 0.25, 0.757, 0.2812, 0.757, 0.2812, 0.757, 0.25, 0.757, 0.3833, -0.1926, 0.3418, -0.2148, 0.3418, -0.2148, 0.3833, -0.1926, 0.375, 0.757, 0.4062, 0.757, 0.4062, 0.757, 0.375, 0.757, 0.3418, -0.2148, 0.2968, -0.2284, 0.2968, -0.2284, 0.3418, -0.2148, 0.3438, 0.757, 0.375, 0.757, 0.375, 0.757, 0.3438, 0.757, 0.2968, -0.2284, 0.25, -0.233, 0.25, -0.233, 0.2968, -0.2284, 0.3125, 0.757, 0.3438, 0.757, 0.3438, 0.757, 0.3125, 0.757, 0.25, -0.233, 0.2032, -0.2284, 0.2032, -0.2284, 0.25, -0.233, 0.2812, 0.757, 0.3125, 0.757, 0.3125, 0.757, 0.2812, 0.757, 0.2032, -0.2284, 0.1582, -0.2148, 0.1582, -0.2148, 0.2032, -0.2284, 0.25, 0.757, 0.2812, 0.757, 0.2812, 0.757, 0.25, 0.757, 0.1582, -0.2148, 0.1167, -0.1926, 0.1167, -0.1926, 0.1582, -0.2148, 0.2188, 0.757, 0.25, 0.757, 0.25, 0.757, 0.2188, 0.757, 0.1167, -0.1926, 0.08029, -0.1627, 0.08029, -0.1627, 0.1167, -0.1926, 0.1875, 0.757, 0.2188, 0.757, 0.2188, 0.757, 0.1875, 0.757, 0.08029, -0.1627, 0.05045, -0.1264, 0.05045, -0.1264, 0.08029, -0.1627, 0.1563, 0.757, 0.1875, 0.757, 0.1875, 0.757, 0.1563, 0.757, 0.9688, 0.757, 1.0, 0.757, 1.0, 0.757, 0.9688, 0.757, 0.05045, -0.1264, 0.02827, -0.08487, 0.02827, -0.08487, 0.05045, -0.1264, 0.125, 0.757, 0.1563, 0.757, 0.1563, 0.757, 0.125, 0.757, 0.9375, 0.757, 0.9688, 0.757, 0.9688, 0.757, 0.9375, 0.757, 0.02827, -0.08487, 0.01461, -0.03984, 0.01461, -0.03984, 0.02827, -0.08487, 0.09375, 0.757, 0.125, 0.757, 0.125, 0.757, 0.09375, 0.757, 0.9062, 0.757, 0.9375, 0.757, 0.9375, 0.757, 0.9062, 0.757, 0.01461, -0.03984, 0.01, 0.006979, 0.01, 0.006979, 0.01461, -0.03984, 0.0625, 0.757, 0.09375, 0.757, 0.09375, 0.757, 0.0625, 0.757, 0.875, 0.757, 0.9062, 0.757, 0.9062, 0.757, 0.875, 0.757, 0.01, 0.006979, 0.01461, 0.0538, 0.01461, 0.0538, 0.01, 0.006979, 0.03125, 0.757, 0.0625, 0.757, 0.0625, 0.757, 0.03125, 0.757, 0.8438, 0.757, 0.875, 0.757, 0.875, 0.757, 0.8438, 0.757, 0.01461, 0.0538, 0.02827, 0.09882, 0.02827, 0.09882, 0.01461, 0.0538, 0.0, 0.757, 0.03125, 0.757, 0.03125, 0.757, 0.0, 0.757, 0.8125, 0.757, 0.8438, 0.757, 0.8438, 0.757, 0.8125, 0.757, 0.7812, 0.257, 0.75, 0.257, 0.75, 0.257, 0.7812, 0.257, 0.8125, 0.257, 0.7812, 0.257, 0.7812, 0.257, 0.8125, 0.257, 0.375, 0.257, 0.3438, 0.257, 0.3438, 0.257, 0.375, 0.257, 0.7812, 0.257, 0.75, 0.257, 0.75, 0.257, 0.7812, 0.257, 0.3438, 0.257, 0.3125, 0.257, 0.3125, 0.257, 0.3438, 0.257, 0.75, 0.257, 0.7188, 0.257, 0.7188, 0.257, 0.75, 0.257, 0.3125, 0.257, 0.2812, 0.257, 0.2812, 0.257, 0.3125, 0.257, 0.7188, 0.257, 0.6875, 0.257, 0.6875, 0.257, 0.7188, 0.257, 0.2812, 0.257, 0.25, 0.257, 0.25, 0.257, 0.2812, 0.257, 0.6875, 0.257, 0.6562, 0.257, 0.6562, 0.257, 0.6875, 0.257, 0.25, 0.257, 0.2188, 0.257, 0.2188, 0.257, 0.25, 0.257, 0.6562, 0.257, 0.625, 0.257, 0.625, 0.257, 0.6562, 0.257, 0.2188, 0.257, 0.1875, 0.257, 0.1875, 0.257, 0.2188, 0.257, 0.625, 0.257, 0.5938, 0.257, 0.5938, 0.257, 0.625, 0.257, 0.1875, 0.257, 0.1563, 0.257, 0.1563, 0.257, 0.1875, 0.257, 0.5938, 0.257, 0.5625, 0.257, 0.5625, 0.257, 0.5938, 0.257, 1.0, 0.257, 0.9688, 0.257, 0.9688, 0.257, 1.0, 0.257, 0.1563, 0.257, 0.125, 0.257, 0.125, 0.257, 0.1563, 0.257, 0.5625, 0.257, 0.5312, 0.257, 0.5312, 0.257, 0.5625, 0.257, 0.9688, 0.257, 0.9375, 0.257, 0.9375, 0.257, 0.9688, 0.257, 0.125, 0.257, 0.09375, 0.257, 0.09375, 0.257, 0.125, 0.257, 0.5312, 0.257, 0.5, 0.257, 0.5, 0.257, 0.5312, 0.257, 0.9375, 0.257, 0.9062, 0.257, 0.9062, 0.257, 0.9375, 0.257, 0.09375, 0.257, 0.0625, 0.257, 0.0625, 0.257, 0.09375, 0.257, 0.5, 0.257, 0.4688, 0.257, 0.4688, 0.257, 0.5, 0.257, 0.9062, 0.257, 0.875, 0.257, 0.875, 0.257, 0.9062, 0.257, 0.0625, 0.257, 0.03125, 0.257, 0.03125, 0.257, 0.0625, 0.257, 0.4688, 0.257, 0.4375, 0.257, 0.4375, 0.257, 0.4688, 0.257, 0.875, 0.257, 0.8438, 0.257, 0.8438, 0.257, 0.875, 0.257, 0.03125, 0.257, 0.0, 0.257, 0.0, 0.257, 0.03125, 0.257, 0.4375, 0.257, 0.4062, 0.257, 0.4062, 0.257, 0.4375, 0.257, 0.8438, 0.257, 0.8125, 0.257, 0.8125, 0.257, 0.8438, 0.257, 0.8438, 0.257, 0.875, 0.257, 0.875, 0.257, 0.8438, 0.257, 0.03125, 0.257, 0.0625, 0.257, 0.0625, 0.257, 0.03125, 0.257, 0.7188, 0.257, 0.6875, 0.257, 0.6875, 0.257, 0.7188, 0.257, 0.875, 0.257, 0.9062, 0.257, 0.9062, 0.257, 0.875, 0.257, 0.0625, 0.257, 0.09375, 0.257, 0.09375, 0.257, 0.0625, 0.257, 0.75, 0.257, 0.7188, 0.257, 0.7188, 0.257, 0.75, 0.257, 0.9062, 0.257, 0.9375, 0.257, 0.9375, 0.257, 0.9062, 0.257, 0.09375, 0.257, 0.125, 0.257, 0.125, 0.257, 0.09375, 0.257, 0.7812, 0.257, 0.75, 0.257, 0.75, 0.257, 0.7812, 0.257, 0.9375, 0.257, 0.9688, 0.257, 0.9688, 0.257, 0.9375, 0.257, 0.125, 0.257, 0.1563, 0.257, 0.1563, 0.257, 0.125, 0.257, 0.8125, 0.257, 0.7812, 0.257, 0.7812, 0.257, 0.8125, 0.257, 0.9688, 0.257, 1.0, 0.257, 1.0, 0.257, 0.9688, 0.257, 0.1563, 0.257, 0.1875, 0.257, 0.1875, 0.257, 0.1563, 0.257, 0.8438, 0.257, 0.8125, 0.257, 0.8125, 0.257, 0.8438, 0.257, 0.03125, 0.257, 0.0, 0.257, 0.0, 0.257, 0.03125, 0.257, 0.1875, 0.257, 0.2188, 0.257, 0.2188, 0.257, 0.1875, 0.257, 0.875, 0.257, 0.8438, 0.257, 0.8438, 0.257, 0.875, 0.257, 0.0625, 0.257, 0.03125, 0.257, 0.03125, 0.257, 0.0625, 0.257, 0.2188, 0.257, 0.25, 0.257, 0.25, 0.257, 0.2188, 0.257, 0.9062, 0.257, 0.875, 0.257, 0.875, 0.257, 0.9062, 0.257, 0.09375, 0.257, 0.0625, 0.257, 0.0625, 0.257, 0.09375, 0.257, 0.25, 0.257, 0.2812, 0.257, 0.2812, 0.257, 0.25, 0.257, 0.9375, 0.257, 0.9062, 0.257, 0.9062, 0.257, 0.9375, 0.257, 0.125, 0.257, 0.09375, 0.257, 0.09375, 0.257, 0.125, 0.257, 0.2812, 0.257, 0.3125, 0.257, 0.3125, 0.257, 0.2812, 0.257, 0.9688, 0.257, 0.9375, 0.257, 0.9375, 0.257, 0.9688, 0.257, 0.1563, 0.257, 0.125, 0.257, 0.125, 0.257, 0.1563, 0.257, 0.3125, 0.257, 0.3438, 0.257, 0.3438, 0.257, 0.3125, 0.257, 1.0, 0.257, 0.9688, 0.257, 0.9688, 0.257, 1.0, 0.257, 0.1875, 0.257, 0.1563, 0.257, 0.1563, 0.257, 0.1875, 0.257, 0.3438, 0.257, 0.375, 0.257, 0.375, 0.257, 0.3438, 0.257, 0.125, 0.257, 0.09375, 0.257, 0.09375, 0.257, 0.125, 0.257, 0.03125, 0.257, 0.0625, 0.257, 0.0625, 0.257, 0.03125, 0.257, 0.8438, 0.257, 0.875, 0.257, 0.875, 0.257, 0.8438, 0.257, 0.9375, 0.257, 0.9062, 0.257, 0.9062, 0.257, 0.9375, 0.257, 0.0, 0.257, 0.03125, 0.257, 0.03125, 0.257, 0.0, 0.257, 0.8125, 0.257, 0.8438, 0.257, 0.8438, 0.257, 0.8125, 0.257, 0.6562, 0.257, 0.625, 0.257, 0.625, 0.257, 0.6562, 0.257, 0.375, 0.257, 0.3438, 0.257, 0.3438, 0.257, 0.375, 0.257, 0.7812, 0.257, 0.8125, 0.257, 0.8125, 0.257, 0.7812, 0.257, 0.09375, 0.257, 0.0625, 0.257, 0.0625, 0.257, 0.09375, 0.257, 0.75, 0.257, 0.7812, 0.257, 0.7812, 0.257, 0.75, 0.257, 0.9062, 0.257, 0.875, 0.257, 0.875, 0.257, 0.9062, 0.257, 0.625, 0.257, 0.5938, 0.257, 0.5938, 0.257, 0.625, 0.257, 0.7188, 0.257, 0.75, 0.257, 0.75, 0.257, 0.7188, 0.257, 0.3438, 0.257, 0.3125, 0.257, 0.3125, 0.257, 0.3438, 0.257, 0.6875, 0.257, 0.7188, 0.257, 0.7188, 0.257, 0.6875, 0.257, 0.0625, 0.257, 0.03125, 0.257, 0.03125, 0.257, 0.0625, 0.257, 0.6562, 0.257, 0.6875, 0.257, 0.6875, 0.257, 0.6562, 0.257, 0.875, 0.257, 0.8438, 0.257, 0.8438, 0.257, 0.875, 0.257, 0.5938, 0.257, 0.5625, 0.257, 0.5625, 0.257, 0.5938, 0.257, 0.625, 0.257, 0.6562, 0.257, 0.6562, 0.257, 0.625, 0.257, 0.3125, 0.257, 0.2812, 0.257, 0.2812, 0.257, 0.3125, 0.257, 0.5938, 0.257, 0.625, 0.257, 0.625, 0.257, 0.5938, 0.257, 0.03125, 0.257, 0.0, 0.257, 0.0, 0.257, 0.03125, 0.257, 0.5625, 0.257, 0.5938, 0.257, 0.5938, 0.257, 0.5625, 0.257, 0.8438, 0.257, 0.8125, 0.257, 0.8125, 0.257, 0.8438, 0.257, 0.5625, 0.257, 0.5312, 0.257, 0.5312, 0.257, 0.5625, 0.257, 0.5312, 0.257, 0.5625, 0.257, 0.5625, 0.257, 0.5312, 0.257, 0.2812, 0.257, 0.25, 0.257, 0.25, 0.257, 0.2812, 0.257, 0.5, 0.257, 0.5312, 0.257, 0.5312, 0.257, 0.5, 0.257, 0.4688, 0.257, 0.5, 0.257, 0.5, 0.257, 0.4688, 0.257, 0.8125, 0.257, 0.7812, 0.257, 0.7812, 0.257, 0.8125, 0.257, 0.4062, 0.257, 0.375, 0.257, 0.375, 0.257, 0.4062, 0.257, 0.125, 0.257, 0.09375, 0.257, 0.09375, 0.257, 0.125, 0.257, 0.8125, 0.257, 0.7812, 0.257, 0.7812, 0.257, 0.8125, 0.257, 0.5312, 0.257, 0.5, 0.257, 0.5, 0.257, 0.5312, 0.257, 0.25, 0.257, 0.2188, 0.257, 0.2188, 0.257, 0.25, 0.257, 0.9375, 0.257, 0.9062, 0.257, 0.9062, 0.257, 0.9375, 0.257, 0.6562, 0.257, 0.625, 0.257, 0.625, 0.257, 0.6562, 0.257, 0.375, 0.257, 0.3438, 0.257, 0.3438, 0.257, 0.375, 0.257, 0.09375, 0.257, 0.0625, 0.257, 0.0625, 0.257, 0.09375, 0.257, 0.7812, 0.257, 0.75, 0.257, 0.75, 0.257, 0.7812, 0.257, 0.5, 0.257, 0.4688, 0.257, 0.4688, 0.257, 0.5, 0.257, 0.2188, 0.257, 0.1875, 0.257, 0.1875, 0.257, 0.2188, 0.257, 0.9062, 0.257, 0.875, 0.257, 0.875, 0.257, 0.9062, 0.257, 0.625, 0.257, 0.5938, 0.257, 0.5938, 0.257, 0.625, 0.257, 0.3438, 0.257, 0.3125, 0.257, 0.3125, 0.257, 0.3438, 0.257, 0.0625, 0.257, 0.03125, 0.257, 0.03125, 0.257, 0.0625, 0.257, 0.75, 0.257, 0.7188, 0.257, 0.7188, 0.257, 0.75, 0.257, 0.4688, 0.257, 0.4375, 0.257, 0.4375, 0.257, 0.4688, 0.257, 0.1875, 0.257, 0.1563, 0.257, 0.1563, 0.257, 0.1875, 0.257, 0.875, 0.257, 0.8438, 0.257, 0.8438, 0.257, 0.875, 0.257, 0.5938, 0.257, 0.5625, 0.257, 0.5625, 0.257, 0.5938, 0.257, 0.3125, 0.257, 0.2812, 0.257, 0.2812, 0.257, 0.3125, 0.257, 1.0, 0.257, 0.9688, 0.257, 0.9688, 0.257, 1.0, 0.257, 0.03125, 0.257, 0.0, 0.257, 0.0, 0.257, 0.03125, 0.257, 0.7188, 0.257, 0.6875, 0.257, 0.6875, 0.257, 0.7188, 0.257, 0.4375, 0.257, 0.4062, 0.257, 0.4062, 0.257, 0.4375, 0.257, 0.1563, 0.257, 0.125, 0.257, 0.125, 0.257, 0.1563, 0.257, 0.8438, 0.257, 0.8125, 0.257, 0.8125, 0.257, 0.8438, 0.257, 0.5625, 0.257, 0.5312, 0.257, 0.5312, 0.257, 0.5625, 0.257, 0.2812, 0.257, 0.25, 0.257, 0.25, 0.257, 0.2812, 0.257, 0.9688, 0.257, 0.9375, 0.257, 0.9375, 0.257, 0.9688, 0.257, 0.6875, 0.257, 0.6562, 0.257, 0.6562, 0.257, 0.6875, 0.257, 0.6875, 0.257, 0.6562, 0.257, 0.6562, 0.257, 0.6875, 0.257, 0.0, 0.257, 0.03125, 0.257, 0.03125, 0.257, 0.0, 0.257, 0.8125, 0.257, 0.8438, 0.257, 0.8438, 0.257, 0.8125, 0.257, 0.6562, 0.257, 0.625, 0.257, 0.625, 0.257, 0.6562, 0.257, 0.7812, 0.257, 0.8125, 0.257, 0.8125, 0.257, 0.7812, 0.257, 0.625, 0.257, 0.5938, 0.257, 0.5938, 0.257, 0.625, 0.257, 0.75, 0.257, 0.7812, 0.257, 0.7812, 0.257, 0.75, 0.257, 0.5938, 0.257, 0.5625, 0.257, 0.5625, 0.257, 0.5938, 0.257, 0.7188, 0.257, 0.75, 0.257, 0.75, 0.257, 0.7188, 0.257, 0.5625, 0.257, 0.5312, 0.257, 0.5312, 0.257, 0.5625, 0.257, 0.6875, 0.257, 0.7188, 0.257, 0.7188, 0.257, 0.6875, 0.257, 0.5312, 0.257, 0.5, 0.257, 0.5, 0.257, 0.5312, 0.257, 0.6562, 0.257, 0.6875, 0.257, 0.6875, 0.257, 0.6562, 0.257, 0.5, 0.257, 0.4688, 0.257, 0.4688, 0.257, 0.5, 0.257, 0.625, 0.257, 0.6562, 0.257, 0.6562, 0.257, 0.625, 0.257, 0.4688, 0.257, 0.4375, 0.257, 0.4375, 0.257, 0.4688, 0.257, 0.5938, 0.257, 0.625, 0.257, 0.625, 0.257, 0.5938, 0.257, 0.4375, 0.257, 0.4062, 0.257, 0.4062, 0.257, 0.4375, 0.257, 0.5625, 0.257, 0.5938, 0.257, 0.5938, 0.257, 0.5625, 0.257, 0.4062, 0.257, 0.375, 0.257, 0.375, 0.257, 0.4062, 0.257, 0.5312, 0.257, 0.5625, 0.257, 0.5625, 0.257, 0.5312, 0.257, 0.375, 0.257, 0.3438, 0.257, 0.3438, 0.257, 0.375, 0.257, 0.5, 0.257, 0.5312, 0.257, 0.5312, 0.257, 0.5, 0.257, 0.3438, 0.257, 0.3125, 0.257, 0.3125, 0.257, 0.3438, 0.257, 0.4688, 0.257, 0.5, 0.257, 0.5, 0.257, 0.4688, 0.257, 0.3125, 0.257, 0.2812, 0.257, 0.2812, 0.257, 0.3125, 0.257, 0.4375, 0.257, 0.4688, 0.257, 0.4688, 0.257, 0.4375, 0.257, 0.2812, 0.257, 0.25, 0.257, 0.25, 0.257, 0.2812, 0.257, 0.4062, 0.257, 0.4375, 0.257, 0.4375, 0.257, 0.4062, 0.257, 0.25, 0.257, 0.2188, 0.257, 0.2188, 0.257, 0.25, 0.257, 0.375, 0.257, 0.4062, 0.257, 0.4062, 0.257, 0.375, 0.257, 0.2188, 0.257, 0.1875, 0.257, 0.1875, 0.257, 0.2188, 0.257, 0.01461, -0.03984, 0.02827, -0.08487, 0.02827, -0.08487, 0.01461, -0.03984, 0.2032, -0.2284, 0.25, -0.233, 0.25, -0.233, 0.2032, -0.2284, 0.4197, 0.1767, 0.3833, 0.2065, 0.3833, 0.2065, 0.4197, 0.1767, 0.2032, 0.2424, 0.1582, 0.2287, 0.1582, 0.2287, 0.2032, 0.2424, 0.1582, -0.2148, 0.2032, -0.2284, 0.2032, -0.2284, 0.1582, -0.2148, 0.4496, 0.1403, 0.4197, 0.1767, 0.4197, 0.1767, 0.4496, 0.1403, 0.25, 0.247, 0.2032, 0.2424, 0.2032, 0.2424, 0.25, 0.247, 0.1167, -0.1926, 0.1582, -0.2148, 0.1582, -0.2148, 0.1167, -0.1926, 0.4717, 0.09882, 0.4496, 0.1403, 0.4496, 0.1403, 0.4717, 0.09882, 0.08029, -0.1627, 0.1167, -0.1926, 0.1167, -0.1926, 0.08029, -0.1627, 0.4854, 0.0538, 0.4717, 0.09882, 0.4717, 0.09882, 0.4854, 0.0538, 0.05045, -0.1264, 0.08029, -0.1627, 0.08029, -0.1627, 0.05045, -0.1264, 0.49, 0.006978, 0.4854, 0.0538, 0.4854, 0.0538, 0.49, 0.006978, 0.02827, -0.08487, 0.05045, -0.1264, 0.05045, -0.1264, 0.02827, -0.08487, 0.4854, -0.03984, 0.49, 0.006978, 0.49, 0.006978, 0.4854, -0.03984, 0.01461, -0.03984, 0.02827, -0.08487, 0.02827, -0.08487, 0.01461, -0.03984, 0.4717, -0.08487, 0.4854, -0.03984, 0.4854, -0.03984, 0.4717, -0.08487, 0.01, 0.006979, 0.01461, -0.03984, 0.01461, -0.03984, 0.01, 0.006979, 0.4496, -0.1264, 0.4717, -0.08487, 0.4717, -0.08487, 0.4496, -0.1264, 0.01461, 0.0538, 0.01, 0.006979, 0.01, 0.006979, 0.01461, 0.0538, 0.4197, -0.1627, 0.4496, -0.1264, 0.4496, -0.1264, 0.4197, -0.1627, 0.02827, 0.09882, 0.01461, 0.0538, 0.01461, 0.0538, 0.02827, 0.09882, 0.3833, -0.1926, 0.4197, -0.1627, 0.4197, -0.1627, 0.3833, -0.1926, 0.05045, 0.1403, 0.02827, 0.09882, 0.02827, 0.09882, 0.05045, 0.1403, 0.3418, -0.2148, 0.3833, -0.1926, 0.3833, -0.1926, 0.3418, -0.2148, 0.2968, 0.2424, 0.25, 0.247, 0.25, 0.247, 0.2968, 0.2424, 0.08029, 0.1767, 0.05045, 0.1403, 0.05045, 0.1403, 0.08029, 0.1767, 0.2968, -0.2284, 0.3418, -0.2148, 0.3418, -0.2148, 0.2968, -0.2284, 0.3418, 0.2287, 0.2968, 0.2424, 0.2968, 0.2424, 0.3418, 0.2287, 0.1167, 0.2065, 0.08029, 0.1767, 0.08029, 0.1767, 0.1167, 0.2065, 0.25, -0.233, 0.2968, -0.2284, 0.2968, -0.2284, 0.25, -0.233, 0.3833, 0.2065, 0.3418, 0.2287, 0.3418, 0.2287, 0.3833, 0.2065, 0.2968, 0.2424, 0.25, 0.247, 0.2032, 0.2424, 0.1582, 0.2287, 0.1167, 0.2065, 0.08029, 0.1767, 0.05045, 0.1403, 0.02827, 0.09882, 0.01461, 0.0538, 0.01, 0.006979, 0.01461, -0.03984, 0.02827, -0.08487, 0.05045, -0.1264, 0.08029, -0.1627, 0.1167, -0.1926, 0.1582, -0.2148, 0.2032, -0.2284, 0.25, -0.233, 0.2968, -0.2284, 0.3418, -0.2148, 0.3833, -0.1926, 0.4197, -0.1627, 0.4496, -0.1264, 0.4717, -0.08487, 0.4854, -0.03984, 0.49, 0.006978, 0.4854, 0.0538, 0.4717, 0.09882, 0.4496, 0.1403, 0.4197, 0.1767, 0.3833, 0.2065, 0.3418, 0.2287, 0.4717, -0.08487, 0.4854, -0.03984, 0.4854, -0.03984, 0.4717, -0.08487, 0.01, 0.006979, 0.01461, -0.03984, 0.01461, -0.03984, 0.01, 0.006979, 0.4496, -0.1264, 0.4717, -0.08487, 0.4717, -0.08487, 0.4496, -0.1264, 0.01461, 0.0538, 0.01, 0.006979, 0.01, 0.006979, 0.01461, 0.0538, 0.4197, -0.1627, 0.4496, -0.1264, 0.4496, -0.1264, 0.4197, -0.1627, 0.02827, 0.09882, 0.01461, 0.0538, 0.01461, 0.0538, 0.02827, 0.09882, 0.3833, -0.1926, 0.4197, -0.1627, 0.4197, -0.1627, 0.3833, -0.1926, 0.05045, 0.1403, 0.02827, 0.09882, 0.02827, 0.09882, 0.05045, 0.1403, 0.3418, -0.2148, 0.3833, -0.1926, 0.3833, -0.1926, 0.3418, -0.2148, 0.2968, 0.2424, 0.25, 0.247, 0.25, 0.247, 0.2968, 0.2424, 0.08029, 0.1767, 0.05045, 0.1403, 0.05045, 0.1403, 0.08029, 0.1767, 0.2968, -0.2284, 0.3418, -0.2148, 0.3418, -0.2148, 0.2968, -0.2284, 0.3418, 0.2287, 0.2968, 0.2424, 0.2968, 0.2424, 0.3418, 0.2287, 0.1167, 0.2065, 0.08029, 0.1767, 0.08029, 0.1767, 0.1167, 0.2065, 0.25, -0.233, 0.2968, -0.2284, 0.2968, -0.2284, 0.25, -0.233, 0.3833, 0.2065, 0.3418, 0.2287, 0.3418, 0.2287, 0.3833, 0.2065, 0.1582, 0.2287, 0.1167, 0.2065, 0.1167, 0.2065, 0.1582, 0.2287, 0.2032, -0.2284, 0.25, -0.233, 0.25, -0.233, 0.2032, -0.2284, 0.4197, 0.1767, 0.3833, 0.2065, 0.3833, 0.2065, 0.4197, 0.1767, 0.2032, 0.2424, 0.1582, 0.2287, 0.1582, 0.2287, 0.2032, 0.2424, 0.1582, -0.2148, 0.2032, -0.2284, 0.2032, -0.2284, 0.1582, -0.2148, 0.4496, 0.1403, 0.4197, 0.1767, 0.4197, 0.1767, 0.4496, 0.1403, 0.25, 0.247, 0.2032, 0.2424, 0.2032, 0.2424, 0.25, 0.247, 0.1167, -0.1926, 0.1582, -0.2148, 0.1582, -0.2148, 0.1167, -0.1926, 0.4717, 0.09882, 0.4496, 0.1403, 0.4496, 0.1403, 0.4717, 0.09882, 0.08029, -0.1627, 0.1167, -0.1926, 0.1167, -0.1926, 0.08029, -0.1627, 0.4854, 0.0538, 0.4717, 0.09882, 0.4717, 0.09882, 0.4854, 0.0538, 0.05045, -0.1264, 0.08029, -0.1627, 0.08029, -0.1627, 0.05045, -0.1264, 0.49, 0.006978, 0.4854, 0.0538, 0.4854, 0.0538, 0.49, 0.006978, 0.02827, -0.08487, 0.05045, -0.1264, 0.05045, -0.1264, 0.02827, -0.08487, 0.4854, -0.03984, 0.49, 0.006978, 0.49, 0.006978, 0.4854, -0.03984, 0.75, 0.247, 0.7968, 0.2424, 0.8418, 0.2287, 0.8833, 0.2065, 0.9197, 0.1767, 0.9496, 0.1403, 0.9717, 0.09882, 0.9854, 0.0538, 0.99, 0.006978, 0.9854, -0.03984, 0.9717, -0.08487, 0.9496, -0.1264, 0.9197, -0.1627, 0.8833, -0.1926, 0.8418, -0.2148, 0.7968, -0.2284, 0.75, -0.233, 0.7032, -0.2284, 0.6582, -0.2148, 0.6167, -0.1926, 0.5803, -0.1627, 0.5504, -0.1264, 0.5283, -0.08487, 0.5146, -0.03984, 0.51, 0.006979, 0.5146, 0.0538, 0.5283, 0.09882, 0.5504, 0.1403, 0.5803, 0.1767, 0.6167, 0.2065, 0.6582, 0.2287, 0.7032, 0.2424, 0.3438, 0.257, 0.3125, 0.257, 0.3125, 0.257, 0.3438, 0.257, 0.75, 0.257, 0.7188, 0.257, 0.7188, 0.257, 0.75, 0.257, 0.3125, 0.257, 0.2812, 0.257, 0.2812, 0.257, 0.3125, 0.257, 0.7188, 0.257, 0.6875, 0.257, 0.6875, 0.257, 0.7188, 0.257, 0.2812, 0.257, 0.25, 0.257, 0.25, 0.257, 0.2812, 0.257, 0.6875, 0.257, 0.6562, 0.257, 0.6562, 0.257, 0.6875, 0.257, 0.25, 0.257, 0.2188, 0.257, 0.2188, 0.257, 0.25, 0.257, 0.6562, 0.257, 0.625, 0.257, 0.625, 0.257, 0.6562, 0.257, 0.2188, 0.257, 0.1875, 0.257, 0.1875, 0.257, 0.2188, 0.257, 0.625, 0.257, 0.5938, 0.257, 0.5938, 0.257, 0.625, 0.257, 0.1875, 0.257, 0.1563, 0.257, 0.1563, 0.257, 0.1875, 0.257, 0.5938, 0.257, 0.5625, 0.257, 0.5625, 0.257, 0.5938, 0.257, 1.0, 0.257, 0.9688, 0.257, 0.9688, 0.257, 1.0, 0.257, 0.1563, 0.257, 0.125, 0.257, 0.125, 0.257, 0.1563, 0.257, 0.5625, 0.257, 0.5312, 0.257, 0.5312, 0.257, 0.5625, 0.257, 0.9688, 0.257, 0.9375, 0.257, 0.9375, 0.257, 0.9688, 0.257, 0.125, 0.257, 0.09375, 0.257, 0.09375, 0.257, 0.125, 0.257, 0.5312, 0.257, 0.5, 0.257, 0.5, 0.257, 0.5312, 0.257, 0.9375, 0.257, 0.9062, 0.257, 0.9062, 0.257, 0.9375, 0.257, 0.09375, 0.257, 0.0625, 0.257, 0.0625, 0.257, 0.09375, 0.257, 0.5, 0.257, 0.4688, 0.257, 0.4688, 0.257, 0.5, 0.257, 0.9062, 0.257, 0.875, 0.257, 0.875, 0.257, 0.9062, 0.257, 0.0625, 0.257, 0.03125, 0.257, 0.03125, 0.257, 0.0625, 0.257, 0.4688, 0.257, 0.4375, 0.257, 0.4375, 0.257, 0.4688, 0.257, 0.875, 0.257, 0.8438, 0.257, 0.8438, 0.257, 0.875, 0.257, 0.03125, 0.257, 0.0, 0.257, 0.0, 0.257, 0.03125, 0.257, 0.4375, 0.257, 0.4062, 0.257, 0.4062, 0.257, 0.4375, 0.257, 0.8438, 0.257, 0.8125, 0.257, 0.8125, 0.257, 0.8438, 0.257, 0.4062, 0.257, 0.375, 0.257, 0.375, 0.257, 0.4062, 0.257, 0.8125, 0.257, 0.7812, 0.257, 0.7812, 0.257, 0.8125, 0.257, 0.375, 0.257, 0.3438, 0.257, 0.3438, 0.257, 0.375, 0.257])
me_cylinder.materials.append(mat_material)
me_cylinder.materials.append(mat_material_002)
me_cylinder.use_remesh_fix_poles = True
me_cylinder.use_remesh_preserve_attributes = False
me_cylinder.use_mirror_vertex_groups = False
me_cylinder.update()

# ---- objects
ob_cylinder = bpy.data.objects.new('Cylinder', me_cylinder)

# ---- transforms, parenting, visibility, modifiers, constraints
ob_cylinder.location = (0.0, 0.0, 1.49)
ob_cylinder.scale = (1.0, 1.0, 1.172)
ob_cylinder.lineart.crease_threshold = 0.0

# ---- collection membership
col_collection.objects.link(ob_cylinder)

# ---- scene / render settings (as saved in the file)
scene.frame_start = 1; scene.frame_end = 250; scene.frame_set(1)
scene.render.engine = 'BLENDER_EEVEE_NEXT'
scene.cycles.use_denoising = False
scene.cycles.samples = 128
scene.cycles.sampling_pattern = 'TABULATED_SOBOL'
scene.cycles.use_adaptive_sampling = False
scene.cycles.use_light_tree = False
scene.view_settings.view_transform = 'Filmic'
bpy.context.view_layer.update()

# ---- added for rendering (the .blend has no active camera and no usable light): camera, sun
cam_auto = bpy.data.cameras.new('AutoCamera')
cam_auto.lens = 50.0
cam_auto.sensor_width = 36.0
cam_auto.clip_end = 1000.0
ob_auto_camera = bpy.data.objects.new('AutoCamera', cam_auto)
scene.collection.objects.link(ob_auto_camera)
ob_auto_camera.location = (3.53797, -4.24556, 4.30588)
ob_auto_camera.rotation_euler = (1.09748, -7.21219e-08, 0.694738)
scene.camera = ob_auto_camera
light_auto_sun = bpy.data.lights.new('AutoSun', 'SUN')
light_auto_sun.energy = 3.0
light_auto_sun.angle = 0.0523599
ob_auto_sun = bpy.data.objects.new('AutoSun', light_auto_sun)
scene.collection.objects.link(ob_auto_sun)
ob_auto_sun.rotation_euler = (0.872665, 0.174533, 0.523599)
bpy.context.view_layer.update()

